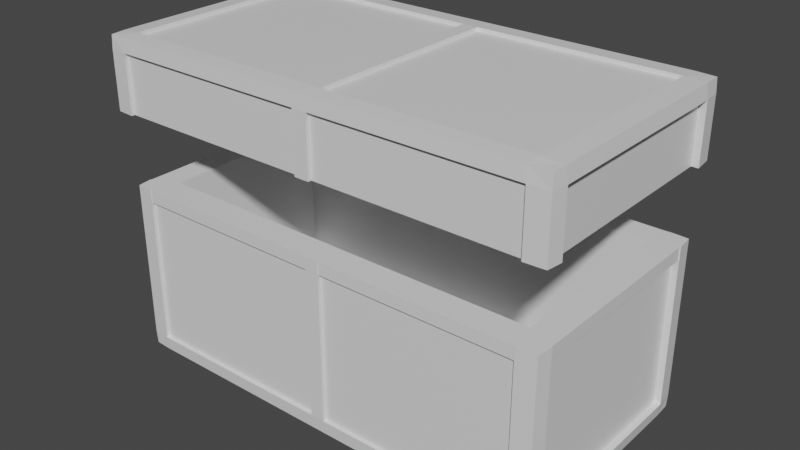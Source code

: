 # Source: chest.blend  (saved by Blender 2.92.15; exported with 4.5.12 LTS)
import bpy
from mathutils import Matrix  # noqa: F401  (used for matrix-valued properties, if any)

bpy.ops.wm.read_factory_settings(use_empty=True)
scene = bpy.context.scene
scene.name = 'Scene'

# ---- collections
col_collection = bpy.data.collections.new('Collection'); scene.collection.children.link(col_collection)

# ---- materials (node trees are filled in below, after node groups)
mat_material = bpy.data.materials.new('Material')
mat_material.alpha_threshold = 0.0
mat_material.use_transparent_shadow = False
mat_material.line_color = (0.0, 0.0, 0.0, 1.0)

# ---- material node trees
mat_material.use_nodes = True; mat_material.node_tree.nodes.clear()
_N = mat_material.node_tree.nodes; _L = mat_material.node_tree.links
n0 = _N.new('ShaderNodeOutputMaterial'); n0.name = 'Material Output'; n0.location = (300, 300)
n1 = _N.new('ShaderNodeBsdfPrincipled'); n1.name = 'Principled BSDF'; n1.location = (10, 300)
n1.distribution = 'GGX'
n1.subsurface_method = 'BURLEY'
n1.inputs[2].default_value = 0.4
n1.inputs[3].default_value = 1.45
n1.inputs[27].default_value = (0.0, 0.0, 0.0, 1.0)
n1.inputs[28].default_value = 1.0
_L.new(n1.outputs[0], n0.inputs[0])
n0.is_active_output = True

# ---- world
world_world = bpy.data.worlds.new('World'); scene.world = world_world
world_world.use_nodes = True; world_world.node_tree.nodes.clear()
_N = world_world.node_tree.nodes; _L = world_world.node_tree.links
n0 = _N.new('ShaderNodeOutputWorld'); n0.name = 'World Output'; n0.location = (300, 300)
n1 = _N.new('ShaderNodeBackground'); n1.name = 'Background'; n1.location = (10, 300)
n1.inputs[0].default_value = (0.05088, 0.05088, 0.05088, 1.0)
_L.new(n1.outputs[0], n0.inputs[0])
n0.is_active_output = True
world_world.color = (0.05088, 0.05088, 0.05088)
world_world.use_sun_shadow = False
world_world.sun_shadow_jitter_overblur = 0.0

# ---- meshes
me_cube_001 = bpy.data.meshes.new('Cube.001')
me_cube_001.from_pydata([(1.0, 2.02, 0.0016), (1.0, 0.01967, 0.0016), (-1.0, 2.02, 0.0016), (-1.0, 0.01967, 0.0016), (0.9051, 0.2285, 0.0016), (-0.9051, 0.2285, 0.0016), (0.9051, 1.8, 0.0016), (-0.9051, 1.8, 0.0016), (0.9051, 0.2285, -0.3915), (-0.9051, 0.2285, -0.3915), (0.9051, 1.8, -0.3915), (-0.9051, 1.8, -0.3915), (-0.9409, 0.01967, 0.0016), (-0.9409, 2.02, 0.0016), (-0.8516, 0.2285, 0.0016), (-0.8516, 1.8, 0.0016), (-0.8516, 0.2285, -0.3915), (-0.8516, 1.8, -0.3915), (0.9308, 2.02, 0.0016), (0.8425, 1.8, 0.0016), (0.8425, 1.8, -0.3915), (0.9308, 0.01967, 0.0016), (0.8425, 0.2285, 0.0016), (0.8425, 0.2285, -0.3915), (1.0, 1.908, 0.0016), (-1.0, 1.908, 0.0016), (0.9051, 1.712, 0.0016), (-0.9051, 1.712, 0.0016), (0.9051, 1.712, -0.3915), (-0.9051, 1.712, -0.3915), (-0.9409, 1.908, -0.5997), (0.9308, 1.908, -0.5997), (1.0, 0.1618, 0.0016), (0.9051, 0.3402, 0.0016), (0.9051, 0.3402, -0.3915), (-0.9409, 0.1618, -0.5997), (0.9308, 0.1618, -0.5997), (-1.0, 0.1618, 0.0016), (-0.9051, 0.3402, 0.0016), (-0.9051, 0.3402, -0.3915), (-0.9409, 2.02, -0.5014), (-0.9409, 0.01967, -0.5014), (0.9308, 0.01967, -0.5014), (0.9308, 2.02, -0.5014), (1.0, 1.908, -0.5014), (-1.0, 1.908, -0.5014), (-1.0, 0.1618, -0.5014), (1.0, 0.1618, -0.5014), (0.03515, 0.01967, 0.0016), (0.03181, 0.2285, 0.0016), (0.03181, 0.2285, -0.3915), (0.03515, 2.02, 0.0016), (0.03181, 1.8, 0.0016), (0.03181, 1.8, -0.3915), (0.03515, 1.908, -0.5997), (0.03515, 0.1618, -0.5997), (0.03515, 2.02, -0.5014), (0.03515, 0.01967, -0.5014), (-0.03118, 0.01967, 0.0016), (-0.02822, 0.2285, 0.0016), (-0.02822, 0.2285, -0.3915), (-0.03118, 1.908, -0.5997), (-0.03118, 0.1618, -0.5997), (-0.03118, 0.01967, -0.5014), (-0.03118, 2.02, 0.0016), (-0.02822, 1.8, 0.0016), (-0.02822, 1.8, -0.3915), (-0.03118, 2.02, -0.5014), (-1.021, 0.1618, -0.6212), (-1.018, 0.00214, -0.6172), (-0.9409, 2.041, -0.6212), (-1.018, 2.037, -0.6172), (1.021, 2.041, -0.5014), (1.018, 2.037, -0.6172), (-1.021, -0.001799, -0.5014), (-1.021, -0.001799, 0.0016), (1.021, -0.001799, -0.5014), (1.018, 0.00214, -0.6172), (-1.021, 2.041, -0.5014), (-0.9409, -0.01069, 0.0016), (1.03, 0.1618, 0.0016), (1.021, -0.001799, 0.0016), (0.9308, -0.001799, -0.6212), (-1.03, 1.908, 0.0016), (-1.021, 2.041, 0.0016), (0.9308, 2.05, 0.0016), (1.021, 2.041, 0.0016), (1.021, 1.908, -0.6212), (-0.8516, 0.2285, -0.3612), (-0.9051, 0.2285, -0.3612), (0.9051, 0.3402, -0.3612), (0.9051, 0.2285, -0.3612), (-0.9051, 1.712, -0.3612), (-0.9051, 1.8, -0.3612), (0.8425, 1.8, -0.3612), (0.9051, 1.8, -0.3612), (-0.03118, 2.041, -0.6212), (-0.9409, -0.001799, -0.6212), (-0.9409, 2.05, 0.0016), (-0.02822, 0.2285, -0.3612), (-0.8516, 1.8, -0.3612), (-0.8516, 0.3402, -0.3612), (-0.9409, 2.05, -0.5014), (-0.9409, 0.1618, -0.6301), (-0.9409, -0.01069, -0.5014), (0.03515, -0.001799, -0.6212), (0.03181, 1.8, -0.3612), (0.9308, 2.041, -0.6212), (0.9308, -0.01069, 0.0016), (0.8425, 0.2285, -0.3612), (0.9308, -0.01069, -0.5014), (0.8425, 0.3402, -0.3612), (0.9308, 2.05, -0.5014), (0.9308, 0.1618, -0.6301), (-1.021, 1.908, -0.6212), (1.03, 1.908, 0.0016), (1.021, 0.1618, -0.6212), (0.9051, 1.712, -0.3612), (-0.9051, 0.3402, -0.3612), (-0.8516, 1.712, -0.3612), (-0.9409, 1.908, -0.6301), (0.8425, 1.712, -0.3612), (0.9308, 1.908, -0.6301), (-0.03118, 1.908, -0.6301), (0.03181, 1.712, -0.3612), (1.03, 1.908, -0.5014), (-1.03, 1.908, -0.5014), (-1.03, 0.1618, 0.0016), (-1.03, 0.1618, -0.5014), (-0.03118, 0.1618, -0.6301), (0.03181, 0.3402, -0.3612), (1.03, 0.1618, -0.5014), (0.03515, 2.05, -0.5014), (-0.03118, -0.01069, -0.5014), (0.03515, 2.041, -0.6212), (0.03181, 0.2285, -0.3612), (-0.03118, -0.001799, -0.6212), (-0.03118, 2.05, 0.0016), (0.03515, 2.05, 0.0016), (-0.02822, 1.8, -0.3612), (0.03515, 1.908, -0.6301), (-0.02822, 1.712, -0.3612), (0.03515, 0.1618, -0.6301), (-0.02822, 0.3402, -0.3612), (-0.03118, 2.05, -0.5014), (0.03515, -0.01069, -0.5014), (0.03515, -0.01069, 0.0016), (-0.03118, -0.01069, 0.0016)], [], [(21, 1, 4, 22), (51, 56, 132, 138), (10, 20, 94, 95), (1, 21, 108, 81), (15, 7, 11, 17), (37, 3, 5, 38), (24, 0, 6, 26), (13, 2, 7, 15), (11, 29, 92, 93), (26, 6, 10, 28), (38, 5, 9, 39), (22, 4, 8, 23), (5, 14, 16, 9), (62, 61, 123, 129), (64, 13, 15, 65), (65, 15, 17, 66), (63, 41, 104, 133), (8, 34, 90, 91), (63, 58, 12, 41), (3, 12, 14, 5), (20, 53, 106, 94), (6, 19, 20, 10), (0, 18, 19, 6), (35, 62, 129, 103), (49, 22, 23, 50), (56, 51, 18, 43), (9, 16, 88, 89), (48, 21, 22, 49), (61, 30, 120, 123), (56, 43, 112, 132), (54, 55, 142, 140), (67, 64, 137, 144), (7, 27, 29, 11), (33, 26, 28, 34), (46, 45, 126, 128), (32, 24, 26, 33), (2, 25, 27, 7), (39, 9, 89, 118), (40, 67, 144, 102), (46, 37, 25, 45), (44, 47, 131, 125), (1, 32, 33, 4), (4, 33, 34, 8), (54, 31, 36, 55), (29, 39, 118, 92), (47, 32, 80, 131), (42, 57, 145, 110), (27, 38, 39, 29), (28, 10, 95, 117), (25, 37, 38, 27), (44, 24, 32, 47), (3, 37, 127, 75), (37, 46, 128, 127), (66, 17, 100, 139), (36, 31, 122, 113), (45, 25, 83, 126), (24, 44, 125, 115), (55, 36, 113, 142), (30, 35, 103, 120), (43, 18, 85, 112), (18, 0, 86, 85), (21, 42, 110, 108), (25, 2, 84, 83), (31, 54, 140, 122), (17, 11, 93, 100), (0, 24, 115, 86), (34, 28, 117, 90), (41, 12, 79, 104), (53, 66, 139, 106), (16, 60, 99, 88), (58, 48, 49, 59), (13, 40, 102, 98), (32, 1, 81, 80), (59, 49, 50, 60), (42, 21, 48, 57), (19, 52, 53, 20), (18, 51, 52, 19), (64, 51, 138, 137), (14, 59, 60, 16), (40, 13, 64, 67), (12, 3, 75, 79), (12, 58, 59, 14), (60, 50, 135, 99), (30, 61, 62, 35), (2, 13, 98, 84), (50, 23, 109, 135), (48, 58, 147, 146), (58, 63, 133, 147), (57, 48, 146, 145), (52, 65, 66, 53), (51, 64, 65, 52), (23, 8, 91, 109), (104, 79, 75, 74), (126, 83, 84, 78), (113, 116, 77, 82), (131, 80, 81, 76), (112, 85, 86, 72), (101, 118, 89, 88), (143, 101, 88, 99), (78, 84, 98, 102), (68, 103, 97, 69), (76, 81, 108, 110), (90, 111, 109, 91), (142, 113, 82, 105), (134, 107, 122, 140), (95, 94, 121, 117), (71, 70, 120, 114), (139, 100, 119, 141), (100, 93, 92, 119), (72, 86, 115, 125), (107, 73, 87, 122), (74, 75, 127, 128), (117, 121, 111, 90), (114, 120, 103, 68), (141, 119, 101, 143), (119, 92, 118, 101), (122, 87, 116, 113), (87, 125, 131, 116), (69, 74, 128, 68), (68, 128, 126, 114), (73, 72, 125, 87), (134, 132, 112, 107), (77, 76, 110, 82), (136, 133, 104, 97), (71, 78, 102, 70), (107, 112, 72, 73), (116, 131, 76, 77), (114, 126, 78, 71), (97, 104, 74, 69), (82, 110, 145, 105), (96, 144, 132, 134), (121, 124, 130, 111), (123, 140, 142, 129), (94, 106, 124, 121), (96, 134, 140, 123), (129, 142, 105, 136), (144, 137, 138, 132), (111, 130, 135, 109), (103, 129, 136, 97), (70, 96, 123, 120), (70, 102, 144, 96), (105, 145, 133, 136), (124, 141, 143, 130), (106, 139, 141, 124), (145, 146, 147, 133), (130, 143, 99, 135)])
_uv = me_cube_001.uv_layers.new(name='UVMap')
_uv.uv.foreach_set('vector', [0.625, 0.7586, 0.625, 0.75, 0.625, 0.75, 0.625, 0.7586, 0.625, 0.3794, 0.4159, 0.3794, 0.4159, 0.3794, 0.625, 0.3794, 0.625, 0.5, 0.625, 0.4914, 0.625, 0.4914, 0.625, 0.5, 0.625, 0.75, 0.625, 0.7586, 0.625, 0.7586, 0.625, 0.75, 0.625, 0.2574, 0.625, 0.25, 0.625, 0.25, 0.625, 0.2574, 0.625, 0.01777, 0.625, 0.0, 0.625, 0.0, 0.625, 0.01777, 0.625, 0.514, 0.625, 0.5, 0.625, 0.5, 0.625, 0.514, 0.625, 0.2574, 0.625, 0.25, 0.625, 0.25, 0.625, 0.2574, 0.625, 0.25, 0.625, 0.236, 0.625, 0.236, 0.625, 0.25, 0.625, 0.514, 0.625, 0.5, 0.625, 0.5, 0.625, 0.514, 0.625, 0.01777, 0.625, 0.0, 0.625, 0.0, 0.625, 0.01777, 0.625, 0.7586, 0.625, 0.75, 0.625, 0.75, 0.625, 0.7586, 0.625, 1.0, 0.625, 0.9926, 0.625, 0.9926, 0.625, 1.0, 0.2461, 0.7322, 0.2461, 0.514, 0.2461, 0.514, 0.2461, 0.7322, 0.625, 0.3711, 0.625, 0.2574, 0.625, 0.2574, 0.625, 0.3711, 0.625, 0.3711, 0.625, 0.2574, 0.625, 0.2574, 0.625, 0.3711, 0.4159, 0.8789, 0.4159, 0.9926, 0.4159, 0.9926, 0.4159, 0.8789, 0.625, 0.75, 0.625, 0.7322, 0.625, 0.7322, 0.625, 0.75, 0.4159, 0.8789, 0.625, 0.8789, 0.625, 0.9926, 0.4159, 0.9926, 0.625, 1.0, 0.625, 0.9926, 0.625, 0.9926, 0.625, 1.0, 0.625, 0.4914, 0.625, 0.3794, 0.625, 0.3794, 0.625, 0.4914, 0.625, 0.5, 0.625, 0.4914, 0.625, 0.4914, 0.625, 0.5, 0.625, 0.5, 0.625, 0.4914, 0.625, 0.4914, 0.625, 0.5, 0.1324, 0.7322, 0.2461, 0.7322, 0.2461, 0.7322, 0.1324, 0.7322, 0.625, 0.8706, 0.625, 0.7586, 0.625, 0.7586, 0.625, 0.8706, 0.4159, 0.3794, 0.625, 0.3794, 0.625, 0.4914, 0.4159, 0.4914, 0.625, 1.0, 0.625, 0.9926, 0.625, 0.9926, 0.625, 1.0, 0.625, 0.8706, 0.625, 0.7586, 0.625, 0.7586, 0.625, 0.8706, 0.2461, 0.514, 0.1324, 0.514, 0.1324, 0.514, 0.2461, 0.514, 0.4159, 0.3794, 0.4159, 0.4914, 0.4159, 0.4914, 0.4159, 0.3794, 0.2544, 0.514, 0.2544, 0.7322, 0.2544, 0.7322, 0.2544, 0.514, 0.4159, 0.3711, 0.625, 0.3711, 0.625, 0.3711, 0.4159, 0.3711, 0.625, 0.25, 0.625, 0.236, 0.625, 0.236, 0.625, 0.25, 0.625, 0.7322, 0.625, 0.514, 0.625, 0.514, 0.625, 0.7322, 0.4159, 0.01777, 0.4159, 0.236, 0.4159, 0.236, 0.4159, 0.01777, 0.625, 0.7322, 0.625, 0.514, 0.625, 0.514, 0.625, 0.7322, 0.625, 0.25, 0.625, 0.236, 0.625, 0.236, 0.625, 0.25, 0.625, 0.01777, 0.625, 0.0, 0.625, 0.0, 0.625, 0.01777, 0.4159, 0.2574, 0.4159, 0.3711, 0.4159, 0.3711, 0.4159, 0.2574, 0.4159, 0.01777, 0.625, 0.01777, 0.625, 0.236, 0.4159, 0.236, 0.4159, 0.514, 0.4159, 0.7322, 0.4159, 0.7322, 0.4159, 0.514, 0.625, 0.75, 0.625, 0.7322, 0.625, 0.7322, 0.625, 0.75, 0.625, 0.75, 0.625, 0.7322, 0.625, 0.7322, 0.625, 0.75, 0.2544, 0.514, 0.3664, 0.514, 0.3664, 0.7322, 0.2544, 0.7322, 0.625, 0.236, 0.625, 0.01777, 0.625, 0.01777, 0.625, 0.236, 0.4159, 0.7322, 0.625, 0.7322, 0.625, 0.7322, 0.4159, 0.7322, 0.4159, 0.7586, 0.4159, 0.8706, 0.4159, 0.8706, 0.4159, 0.7586, 0.625, 0.236, 0.625, 0.01777, 0.625, 0.01777, 0.625, 0.236, 0.625, 0.514, 0.625, 0.5, 0.625, 0.5, 0.625, 0.514, 0.625, 0.236, 0.625, 0.01777, 0.625, 0.01777, 0.625, 0.236, 0.4159, 0.514, 0.625, 0.514, 0.625, 0.7322, 0.4159, 0.7322, 0.625, 0.0, 0.625, 0.01777, 0.625, 0.01777, 0.625, 0.0, 0.625, 0.01777, 0.4159, 0.01777, 0.4159, 0.01777, 0.625, 0.01777, 0.625, 0.3711, 0.625, 0.2574, 0.625, 0.2574, 0.625, 0.3711, 0.3664, 0.7322, 0.3664, 0.514, 0.3664, 0.514, 0.3664, 0.7322, 0.4159, 0.236, 0.625, 0.236, 0.625, 0.236, 0.4159, 0.236, 0.625, 0.514, 0.4159, 0.514, 0.4159, 0.514, 0.625, 0.514, 0.2544, 0.7322, 0.3664, 0.7322, 0.3664, 0.7322, 0.2544, 0.7322, 0.1324, 0.514, 0.1324, 0.7322, 0.1324, 0.7322, 0.1324, 0.514, 0.4159, 0.4914, 0.625, 0.4914, 0.625, 0.4914, 0.4159, 0.4914, 0.625, 0.4914, 0.625, 0.5, 0.625, 0.5, 0.625, 0.4914, 0.625, 0.7586, 0.4159, 0.7586, 0.4159, 0.7586, 0.625, 0.7586, 0.625, 0.236, 0.625, 0.25, 0.625, 0.25, 0.625, 0.236, 0.3664, 0.514, 0.2544, 0.514, 0.2544, 0.514, 0.3664, 0.514, 0.625, 0.2574, 0.625, 0.25, 0.625, 0.25, 0.625, 0.2574, 0.625, 0.5, 0.625, 0.514, 0.625, 0.514, 0.625, 0.5, 0.625, 0.7322, 0.625, 0.514, 0.625, 0.514, 0.625, 0.7322, 0.4159, 0.9926, 0.625, 0.9926, 0.625, 0.9926, 0.4159, 0.9926, 0.625, 0.3794, 0.625, 0.3711, 0.625, 0.3711, 0.625, 0.3794, 0.625, 0.9926, 0.625, 0.8789, 0.625, 0.8789, 0.625, 0.9926, 0.625, 0.8789, 0.625, 0.8706, 0.625, 0.8706, 0.625, 0.8789, 0.625, 0.2574, 0.4159, 0.2574, 0.4159, 0.2574, 0.625, 0.2574, 0.625, 0.7322, 0.625, 0.75, 0.625, 0.75, 0.625, 0.7322, 0.625, 0.8789, 0.625, 0.8706, 0.625, 0.8706, 0.625, 0.8789, 0.4159, 0.7586, 0.625, 0.7586, 0.625, 0.8706, 0.4159, 0.8706, 0.625, 0.4914, 0.625, 0.3794, 0.625, 0.3794, 0.625, 0.4914, 0.625, 0.4914, 0.625, 0.3794, 0.625, 0.3794, 0.625, 0.4914, 0.625, 0.3711, 0.625, 0.3794, 0.625, 0.3794, 0.625, 0.3711, 0.625, 0.9926, 0.625, 0.8789, 0.625, 0.8789, 0.625, 0.9926, 0.4159, 0.2574, 0.625, 0.2574, 0.625, 0.3711, 0.4159, 0.3711, 0.625, 0.9926, 0.625, 1.0, 0.625, 1.0, 0.625, 0.9926, 0.625, 0.9926, 0.625, 0.8789, 0.625, 0.8789, 0.625, 0.9926, 0.625, 0.8789, 0.625, 0.8706, 0.625, 0.8706, 0.625, 0.8789, 0.1324, 0.514, 0.2461, 0.514, 0.2461, 0.7322, 0.1324, 0.7322, 0.625, 0.25, 0.625, 0.2574, 0.625, 0.2574, 0.625, 0.25, 0.625, 0.8706, 0.625, 0.7586, 0.625, 0.7586, 0.625, 0.8706, 0.625, 0.8706, 0.625, 0.8789, 0.625, 0.8789, 0.625, 0.8706, 0.625, 0.8789, 0.4159, 0.8789, 0.4159, 0.8789, 0.625, 0.8789, 0.4159, 0.8706, 0.625, 0.8706, 0.625, 0.8706, 0.4159, 0.8706, 0.625, 0.3794, 0.625, 0.3711, 0.625, 0.3711, 0.625, 0.3794, 0.625, 0.3794, 0.625, 0.3711, 0.625, 0.3711, 0.625, 0.3794, 0.625, 0.7586, 0.625, 0.75, 0.625, 0.75, 0.625, 0.7586, 0.4159, 0.9926, 0.625, 0.9926, 0.625, 1.0, 0.4159, 1.0, 0.4159, 0.236, 0.625, 0.236, 0.625, 0.25, 0.4159, 0.25, 0.3664, 0.7322, 0.375, 0.7322, 0.375, 0.75, 0.3664, 0.75, 0.4159, 0.7322, 0.625, 0.7322, 0.625, 0.75, 0.4159, 0.75, 0.4159, 0.4914, 0.625, 0.4914, 0.625, 0.5, 0.4159, 0.5, 0.8676, 0.7322, 0.875, 0.7322, 0.875, 0.75, 0.8676, 0.75, 0.7539, 0.7322, 0.8676, 0.7322, 0.8676, 0.75, 0.7539, 0.75, 0.4159, 0.25, 0.625, 0.25, 0.625, 0.2574, 0.4159, 0.2574, 0.125, 0.7322, 0.1324, 0.7322, 0.1324, 0.75, 0.125, 0.75, 0.4159, 0.75, 0.625, 0.75, 0.625, 0.7586, 0.4159, 0.7586, 0.625, 0.7322, 0.6336, 0.7322, 0.6336, 0.75, 0.625, 0.75, 0.2544, 0.7322, 0.3664, 0.7322, 0.3664, 0.75, 0.2544, 0.75, 0.2544, 0.5, 0.3664, 0.5, 0.3664, 0.514, 0.2544, 0.514, 0.625, 0.5, 0.6336, 0.5, 0.6336, 0.514, 0.625, 0.514, 0.125, 0.5, 0.1324, 0.5, 0.1324, 0.514, 0.125, 0.514, 0.7539, 0.5, 0.8676, 0.5, 0.8676, 0.514, 0.7539, 0.514, 0.8676, 0.5, 0.875, 0.5, 0.875, 0.514, 0.8676, 0.514, 0.4159, 0.5, 0.625, 0.5, 0.625, 0.514, 0.4159, 0.514, 0.3664, 0.5, 0.375, 0.5, 0.375, 0.514, 0.3664, 0.514, 0.4159, 0.0, 0.625, 0.0, 0.625, 0.01777, 0.4159, 0.01777, 0.625, 0.514, 0.6336, 0.514, 0.6336, 0.7322, 0.625, 0.7322, 0.125, 0.514, 0.1324, 0.514, 0.1324, 0.7322, 0.125, 0.7322, 0.7539, 0.514, 0.8676, 0.514, 0.8676, 0.7322, 0.7539, 0.7322, 0.8676, 0.514, 0.875, 0.514, 0.875, 0.7322, 0.8676, 0.7322, 0.3664, 0.514, 0.375, 0.514, 0.375, 0.7322, 0.3664, 0.7322, 0.375, 0.514, 0.4159, 0.514, 0.4159, 0.7322, 0.375, 0.7322, 0.375, 0.0, 0.4159, 0.0, 0.4159, 0.01777, 0.375, 0.01777, 0.375, 0.01777, 0.4159, 0.01777, 0.4159, 0.236, 0.375, 0.236, 0.375, 0.5, 0.4159, 0.5, 0.4159, 0.514, 0.375, 0.514, 0.375, 0.3794, 0.4159, 0.3794, 0.4159, 0.4914, 0.375, 0.4914, 0.375, 0.75, 0.4159, 0.75, 0.4159, 0.7586, 0.375, 0.7586, 0.375, 0.8789, 0.4159, 0.8789, 0.4159, 0.9926, 0.375, 0.9926, 0.375, 0.25, 0.4159, 0.25, 0.4159, 0.2574, 0.375, 0.2574, 0.375, 0.4914, 0.4159, 0.4914, 0.4159, 0.5, 0.375, 0.5, 0.375, 0.7322, 0.4159, 0.7322, 0.4159, 0.75, 0.375, 0.75, 0.375, 0.236, 0.4159, 0.236, 0.4159, 0.25, 0.375, 0.25, 0.375, 0.9926, 0.4159, 0.9926, 0.4159, 1.0, 0.375, 1.0, 0.375, 0.7586, 0.4159, 0.7586, 0.4159, 0.8706, 0.375, 0.8706, 0.375, 0.3711, 0.4159, 0.3711, 0.4159, 0.3794, 0.375, 0.3794, 0.6336, 0.514, 0.7456, 0.514, 0.7456, 0.7322, 0.6336, 0.7322, 0.2461, 0.514, 0.2544, 0.514, 0.2544, 0.7322, 0.2461, 0.7322, 0.6336, 0.5, 0.7456, 0.5, 0.7456, 0.514, 0.6336, 0.514, 0.2461, 0.5, 0.2544, 0.5, 0.2544, 0.514, 0.2461, 0.514, 0.2461, 0.7322, 0.2544, 0.7322, 0.2544, 0.75, 0.2461, 0.75, 0.4159, 0.3711, 0.625, 0.3711, 0.625, 0.3794, 0.4159, 0.3794, 0.6336, 0.7322, 0.7456, 0.7322, 0.7456, 0.75, 0.6336, 0.75, 0.1324, 0.7322, 0.2461, 0.7322, 0.2461, 0.75, 0.1324, 0.75, 0.1324, 0.5, 0.2461, 0.5, 0.2461, 0.514, 0.1324, 0.514, 0.375, 0.2574, 0.4159, 0.2574, 0.4159, 0.3711, 0.375, 0.3711, 0.375, 0.8706, 0.4159, 0.8706, 0.4159, 0.8789, 0.375, 0.8789, 0.7456, 0.514, 0.7539, 0.514, 0.7539, 0.7322, 0.7456, 0.7322, 0.7456, 0.5, 0.7539, 0.5, 0.7539, 0.514, 0.7456, 0.514, 0.4159, 0.8706, 0.625, 0.8706, 0.625, 0.8789, 0.4159, 0.8789, 0.7456, 0.7322, 0.7539, 0.7322, 0.7539, 0.75, 0.7456, 0.75])
me_cube_001.materials.append(mat_material)
me_cube_001.use_remesh_preserve_volume = False
me_cube_001.use_remesh_preserve_attributes = False
me_cube_001.use_mirror_vertex_groups = False
me_cube_001.update()
me_cylinder = bpy.data.meshes.new('Cylinder')
me_cylinder.from_pydata([(0.0, 1.0, -1.0), (0.0, 1.0, 1.0), (0.1951, 0.9808, -1.0), (0.1951, 0.9808, 1.0), (0.3827, 0.9239, -1.0), (0.3827, 0.9239, 1.0), (0.5556, 0.8315, -1.0), (0.5556, 0.8315, 1.0), (0.7071, 0.7071, -1.0), (0.7071, 0.7071, 1.0), (0.8315, 0.5556, -1.0), (0.8315, 0.5556, 1.0), (0.9239, 0.3827, -1.0), (0.9239, 0.3827, 1.0), (0.9808, 0.1951, -1.0), (0.9808, 0.1951, 1.0), (1.0, 7.55e-08, -1.0), (1.0, 7.55e-08, 1.0), (0.9808, -0.1951, -1.0), (0.9808, -0.1951, 1.0), (0.9239, -0.3827, -1.0), (0.9239, -0.3827, 1.0), (0.8315, -0.5556, -1.0), (0.8315, -0.5556, 1.0), (0.7071, -0.7071, -1.0), (0.7071, -0.7071, 1.0), (0.5556, -0.8315, -1.0), (0.5556, -0.8315, 1.0), (0.3827, -0.9239, -1.0), (0.3827, -0.9239, 1.0), (0.1951, -0.9808, -1.0), (0.1951, -0.9808, 1.0), (-3.258e-07, -1.0, -1.0), (-3.258e-07, -1.0, 1.0), (-0.1951, -0.9808, -1.0), (-0.1951, -0.9808, 1.0), (-0.3827, -0.9239, -1.0), (-0.3827, -0.9239, 1.0), (-0.5556, -0.8315, -1.0), (-0.5556, -0.8315, 1.0), (-0.7071, -0.7071, -1.0), (-0.7071, -0.7071, 1.0), (-0.8315, -0.5556, -1.0), (-0.8315, -0.5556, 1.0), (-0.9239, -0.3827, -1.0), (-0.9239, -0.3827, 1.0), (-0.9808, -0.1951, -1.0), (-0.9808, -0.1951, 1.0), (-1.0, 9.656e-07, -1.0), (-1.0, 9.656e-07, 1.0), (-0.9808, 0.1951, -1.0), (-0.9808, 0.1951, 1.0), (-0.9239, 0.3827, -1.0), (-0.9239, 0.3827, 1.0), (-0.8315, 0.5556, -1.0), (-0.8315, 0.5556, 1.0), (-0.7071, 0.7071, -1.0), (-0.7071, 0.7071, 1.0), (-0.5556, 0.8315, -1.0), (-0.5556, 0.8315, 1.0), (-0.3827, 0.9239, -1.0), (-0.3827, 0.9239, 1.0), (-0.1951, 0.9808, -1.0), (-0.1951, 0.9808, 1.0)], [], [(0, 1, 3, 2), (2, 3, 5, 4), (4, 5, 7, 6), (6, 7, 9, 8), (8, 9, 11, 10), (10, 11, 13, 12), (12, 13, 15, 14), (14, 15, 17, 16), (16, 17, 19, 18), (18, 19, 21, 20), (20, 21, 23, 22), (22, 23, 25, 24), (24, 25, 27, 26), (26, 27, 29, 28), (28, 29, 31, 30), (30, 31, 33, 32), (32, 33, 35, 34), (34, 35, 37, 36), (36, 37, 39, 38), (38, 39, 41, 40), (40, 41, 43, 42), (42, 43, 45, 44), (44, 45, 47, 46), (46, 47, 49, 48), (48, 49, 51, 50), (50, 51, 53, 52), (52, 53, 55, 54), (54, 55, 57, 56), (56, 57, 59, 58), (58, 59, 61, 60), (3, 1, 63, 61, 59, 57, 55, 53, 51, 49, 47, 45, 43, 41, 39, 37, 35, 33, 31, 29, 27, 25, 23, 21, 19, 17, 15, 13, 11, 9, 7, 5), (60, 61, 63, 62), (62, 63, 1, 0), (0, 2, 4, 6, 8, 10, 12, 14, 16, 18, 20, 22, 24, 26, 28, 30, 32, 34, 36, 38, 40, 42, 44, 46, 48, 50, 52, 54, 56, 58, 60, 62)])
_uv = me_cylinder.uv_layers.new(name='UVMap')
_uv.uv.foreach_set('vector', [1.0, 0.5, 1.0, 1.0, 0.9688, 1.0, 0.9688, 0.5, 0.9688, 0.5, 0.9688, 1.0, 0.9375, 1.0, 0.9375, 0.5, 0.9375, 0.5, 0.9375, 1.0, 0.9062, 1.0, 0.9062, 0.5, 0.9062, 0.5, 0.9062, 1.0, 0.875, 1.0, 0.875, 0.5, 0.875, 0.5, 0.875, 1.0, 0.8438, 1.0, 0.8438, 0.5, 0.8438, 0.5, 0.8438, 1.0, 0.8125, 1.0, 0.8125, 0.5, 0.8125, 0.5, 0.8125, 1.0, 0.7812, 1.0, 0.7812, 0.5, 0.7812, 0.5, 0.7812, 1.0, 0.75, 1.0, 0.75, 0.5, 0.75, 0.5, 0.75, 1.0, 0.7188, 1.0, 0.7188, 0.5, 0.7188, 0.5, 0.7188, 1.0, 0.6875, 1.0, 0.6875, 0.5, 0.6875, 0.5, 0.6875, 1.0, 0.6562, 1.0, 0.6562, 0.5, 0.6562, 0.5, 0.6562, 1.0, 0.625, 1.0, 0.625, 0.5, 0.625, 0.5, 0.625, 1.0, 0.5938, 1.0, 0.5938, 0.5, 0.5938, 0.5, 0.5938, 1.0, 0.5625, 1.0, 0.5625, 0.5, 0.5625, 0.5, 0.5625, 1.0, 0.5312, 1.0, 0.5312, 0.5, 0.5312, 0.5, 0.5312, 1.0, 0.5, 1.0, 0.5, 0.5, 0.5, 0.5, 0.5, 1.0, 0.4688, 1.0, 0.4688, 0.5, 0.4688, 0.5, 0.4688, 1.0, 0.4375, 1.0, 0.4375, 0.5, 0.4375, 0.5, 0.4375, 1.0, 0.4062, 1.0, 0.4062, 0.5, 0.4062, 0.5, 0.4062, 1.0, 0.375, 1.0, 0.375, 0.5, 0.375, 0.5, 0.375, 1.0, 0.3438, 1.0, 0.3438, 0.5, 0.3438, 0.5, 0.3438, 1.0, 0.3125, 1.0, 0.3125, 0.5, 0.3125, 0.5, 0.3125, 1.0, 0.2812, 1.0, 0.2812, 0.5, 0.2812, 0.5, 0.2812, 1.0, 0.25, 1.0, 0.25, 0.5, 0.25, 0.5, 0.25, 1.0, 0.2188, 1.0, 0.2188, 0.5, 0.2188, 0.5, 0.2188, 1.0, 0.1875, 1.0, 0.1875, 0.5, 0.1875, 0.5, 0.1875, 1.0, 0.1562, 1.0, 0.1562, 0.5, 0.1562, 0.5, 0.1562, 1.0, 0.125, 1.0, 0.125, 0.5, 0.125, 0.5, 0.125, 1.0, 0.09375, 1.0, 0.09375, 0.5, 0.09375, 0.5, 0.09375, 1.0, 0.0625, 1.0, 0.0625, 0.5, 0.2968, 0.4854, 0.25, 0.49, 0.2032, 0.4854, 0.1582, 0.4717, 0.1167, 0.4496, 0.08029, 0.4197, 0.05045, 0.3833, 0.02827, 0.3418, 0.01461, 0.2968, 0.01, 0.25, 0.01461, 0.2032, 0.02827, 0.1582, 0.05045, 0.1167, 0.08029, 0.08029, 0.1167, 0.05045, 0.1582, 0.02827, 0.2032, 0.01461, 0.25, 0.01, 0.2968, 0.01461, 0.3418, 0.02827, 0.3833, 0.05045, 0.4197, 0.08029, 0.4496, 0.1167, 0.4717, 0.1582, 0.4854, 0.2032, 0.49, 0.25, 0.4854, 0.2968, 0.4717, 0.3418, 0.4496, 0.3833, 0.4197, 0.4197, 0.3833, 0.4496, 0.3418, 0.4717, 0.0625, 0.5, 0.0625, 1.0, 0.03125, 1.0, 0.03125, 0.5, 0.03125, 0.5, 0.03125, 1.0, 0.0, 1.0, 0.0, 0.5, 0.75, 0.49, 0.7968, 0.4854, 0.8418, 0.4717, 0.8833, 0.4496, 0.9197, 0.4197, 0.9496, 0.3833, 0.9717, 0.3418, 0.9854, 0.2968, 0.99, 0.25, 0.9854, 0.2032, 0.9717, 0.1582, 0.9496, 0.1167, 0.9197, 0.08029, 0.8833, 0.05045, 0.8418, 0.02827, 0.7968, 0.01461, 0.75, 0.01, 0.7032, 0.01461, 0.6582, 0.02827, 0.6167, 0.05045, 0.5803, 0.08029, 0.5504, 0.1167, 0.5283, 0.1582, 0.5146, 0.2032, 0.51, 0.25, 0.5146, 0.2968, 0.5283, 0.3418, 0.5504, 0.3833, 0.5803, 0.4197, 0.6167, 0.4496, 0.6582, 0.4717, 0.7032, 0.4854])
me_cylinder.use_remesh_fix_poles = True
me_cylinder.use_remesh_preserve_attributes = False
me_cylinder.use_mirror_vertex_groups = False
me_cylinder.update()
me_cylinder_001 = bpy.data.meshes.new('Cylinder.001')
me_cylinder_001.from_pydata([(0.0, 1.0, -1.0), (0.0, 1.0, 1.0), (0.1951, 0.9808, -1.0), (0.1951, 0.9808, 1.0), (0.3827, 0.9239, -1.0), (0.3827, 0.9239, 1.0), (0.5556, 0.8315, -1.0), (0.5556, 0.8315, 1.0), (0.7071, 0.7071, -1.0), (0.7071, 0.7071, 1.0), (0.8315, 0.5556, -1.0), (0.8315, 0.5556, 1.0), (0.9239, 0.3827, -1.0), (0.9239, 0.3827, 1.0), (0.9808, 0.1951, -1.0), (0.9808, 0.1951, 1.0), (1.0, 7.55e-08, -1.0), (1.0, 7.55e-08, 1.0), (0.9808, -0.1951, -1.0), (0.9808, -0.1951, 1.0), (0.9239, -0.3827, -1.0), (0.9239, -0.3827, 1.0), (0.8315, -0.5556, -1.0), (0.8315, -0.5556, 1.0), (0.7071, -0.7071, -1.0), (0.7071, -0.7071, 1.0), (0.5556, -0.8315, -1.0), (0.5556, -0.8315, 1.0), (0.3827, -0.9239, -1.0), (0.3827, -0.9239, 1.0), (0.1951, -0.9808, -1.0), (0.1951, -0.9808, 1.0), (-3.258e-07, -1.0, -1.0), (-3.258e-07, -1.0, 1.0), (-0.1951, -0.9808, -1.0), (-0.1951, -0.9808, 1.0), (-0.3827, -0.9239, -1.0), (-0.3827, -0.9239, 1.0), (-0.5556, -0.8315, -1.0), (-0.5556, -0.8315, 1.0), (-0.7071, -0.7071, -1.0), (-0.7071, -0.7071, 1.0), (-0.8315, -0.5556, -1.0), (-0.8315, -0.5556, 1.0), (-0.9239, -0.3827, -1.0), (-0.9239, -0.3827, 1.0), (-0.9808, -0.1951, -1.0), (-0.9808, -0.1951, 1.0), (-1.0, 9.656e-07, -1.0), (-1.0, 9.656e-07, 1.0), (-0.9808, 0.1951, -1.0), (-0.9808, 0.1951, 1.0), (-0.9239, 0.3827, -1.0), (-0.9239, 0.3827, 1.0), (-0.8315, 0.5556, -1.0), (-0.8315, 0.5556, 1.0), (-0.7071, 0.7071, -1.0), (-0.7071, 0.7071, 1.0), (-0.5556, 0.8315, -1.0), (-0.5556, 0.8315, 1.0), (-0.3827, 0.9239, -1.0), (-0.3827, 0.9239, 1.0), (-0.1951, 0.9808, -1.0), (-0.1951, 0.9808, 1.0)], [], [(0, 1, 3, 2), (2, 3, 5, 4), (4, 5, 7, 6), (6, 7, 9, 8), (8, 9, 11, 10), (10, 11, 13, 12), (12, 13, 15, 14), (14, 15, 17, 16), (16, 17, 19, 18), (18, 19, 21, 20), (20, 21, 23, 22), (22, 23, 25, 24), (24, 25, 27, 26), (26, 27, 29, 28), (28, 29, 31, 30), (30, 31, 33, 32), (32, 33, 35, 34), (34, 35, 37, 36), (36, 37, 39, 38), (38, 39, 41, 40), (40, 41, 43, 42), (42, 43, 45, 44), (44, 45, 47, 46), (46, 47, 49, 48), (48, 49, 51, 50), (50, 51, 53, 52), (52, 53, 55, 54), (54, 55, 57, 56), (56, 57, 59, 58), (58, 59, 61, 60), (3, 1, 63, 61, 59, 57, 55, 53, 51, 49, 47, 45, 43, 41, 39, 37, 35, 33, 31, 29, 27, 25, 23, 21, 19, 17, 15, 13, 11, 9, 7, 5), (60, 61, 63, 62), (62, 63, 1, 0), (0, 2, 4, 6, 8, 10, 12, 14, 16, 18, 20, 22, 24, 26, 28, 30, 32, 34, 36, 38, 40, 42, 44, 46, 48, 50, 52, 54, 56, 58, 60, 62)])
_uv = me_cylinder_001.uv_layers.new(name='UVMap')
_uv.uv.foreach_set('vector', [1.0, 0.5, 1.0, 1.0, 0.9688, 1.0, 0.9688, 0.5, 0.9688, 0.5, 0.9688, 1.0, 0.9375, 1.0, 0.9375, 0.5, 0.9375, 0.5, 0.9375, 1.0, 0.9062, 1.0, 0.9062, 0.5, 0.9062, 0.5, 0.9062, 1.0, 0.875, 1.0, 0.875, 0.5, 0.875, 0.5, 0.875, 1.0, 0.8438, 1.0, 0.8438, 0.5, 0.8438, 0.5, 0.8438, 1.0, 0.8125, 1.0, 0.8125, 0.5, 0.8125, 0.5, 0.8125, 1.0, 0.7812, 1.0, 0.7812, 0.5, 0.7812, 0.5, 0.7812, 1.0, 0.75, 1.0, 0.75, 0.5, 0.75, 0.5, 0.75, 1.0, 0.7188, 1.0, 0.7188, 0.5, 0.7188, 0.5, 0.7188, 1.0, 0.6875, 1.0, 0.6875, 0.5, 0.6875, 0.5, 0.6875, 1.0, 0.6562, 1.0, 0.6562, 0.5, 0.6562, 0.5, 0.6562, 1.0, 0.625, 1.0, 0.625, 0.5, 0.625, 0.5, 0.625, 1.0, 0.5938, 1.0, 0.5938, 0.5, 0.5938, 0.5, 0.5938, 1.0, 0.5625, 1.0, 0.5625, 0.5, 0.5625, 0.5, 0.5625, 1.0, 0.5312, 1.0, 0.5312, 0.5, 0.5312, 0.5, 0.5312, 1.0, 0.5, 1.0, 0.5, 0.5, 0.5, 0.5, 0.5, 1.0, 0.4688, 1.0, 0.4688, 0.5, 0.4688, 0.5, 0.4688, 1.0, 0.4375, 1.0, 0.4375, 0.5, 0.4375, 0.5, 0.4375, 1.0, 0.4062, 1.0, 0.4062, 0.5, 0.4062, 0.5, 0.4062, 1.0, 0.375, 1.0, 0.375, 0.5, 0.375, 0.5, 0.375, 1.0, 0.3438, 1.0, 0.3438, 0.5, 0.3438, 0.5, 0.3438, 1.0, 0.3125, 1.0, 0.3125, 0.5, 0.3125, 0.5, 0.3125, 1.0, 0.2812, 1.0, 0.2812, 0.5, 0.2812, 0.5, 0.2812, 1.0, 0.25, 1.0, 0.25, 0.5, 0.25, 0.5, 0.25, 1.0, 0.2188, 1.0, 0.2188, 0.5, 0.2188, 0.5, 0.2188, 1.0, 0.1875, 1.0, 0.1875, 0.5, 0.1875, 0.5, 0.1875, 1.0, 0.1562, 1.0, 0.1562, 0.5, 0.1562, 0.5, 0.1562, 1.0, 0.125, 1.0, 0.125, 0.5, 0.125, 0.5, 0.125, 1.0, 0.09375, 1.0, 0.09375, 0.5, 0.09375, 0.5, 0.09375, 1.0, 0.0625, 1.0, 0.0625, 0.5, 0.2968, 0.4854, 0.25, 0.49, 0.2032, 0.4854, 0.1582, 0.4717, 0.1167, 0.4496, 0.08029, 0.4197, 0.05045, 0.3833, 0.02827, 0.3418, 0.01461, 0.2968, 0.01, 0.25, 0.01461, 0.2032, 0.02827, 0.1582, 0.05045, 0.1167, 0.08029, 0.08029, 0.1167, 0.05045, 0.1582, 0.02827, 0.2032, 0.01461, 0.25, 0.01, 0.2968, 0.01461, 0.3418, 0.02827, 0.3833, 0.05045, 0.4197, 0.08029, 0.4496, 0.1167, 0.4717, 0.1582, 0.4854, 0.2032, 0.49, 0.25, 0.4854, 0.2968, 0.4717, 0.3418, 0.4496, 0.3833, 0.4197, 0.4197, 0.3833, 0.4496, 0.3418, 0.4717, 0.0625, 0.5, 0.0625, 1.0, 0.03125, 1.0, 0.03125, 0.5, 0.03125, 0.5, 0.03125, 1.0, 0.0, 1.0, 0.0, 0.5, 0.75, 0.49, 0.7968, 0.4854, 0.8418, 0.4717, 0.8833, 0.4496, 0.9197, 0.4197, 0.9496, 0.3833, 0.9717, 0.3418, 0.9854, 0.2968, 0.99, 0.25, 0.9854, 0.2032, 0.9717, 0.1582, 0.9496, 0.1167, 0.9197, 0.08029, 0.8833, 0.05045, 0.8418, 0.02827, 0.7968, 0.01461, 0.75, 0.01, 0.7032, 0.01461, 0.6582, 0.02827, 0.6167, 0.05045, 0.5803, 0.08029, 0.5504, 0.1167, 0.5283, 0.1582, 0.5146, 0.2032, 0.51, 0.25, 0.5146, 0.2968, 0.5283, 0.3418, 0.5504, 0.3833, 0.5803, 0.4197, 0.6167, 0.4496, 0.6582, 0.4717, 0.7032, 0.4854])
me_cylinder_001.use_remesh_fix_poles = True
me_cylinder_001.use_remesh_preserve_attributes = False
me_cylinder_001.use_mirror_vertex_groups = False
me_cylinder_001.update()
me_cylinder_002 = bpy.data.meshes.new('Cylinder.002')
me_cylinder_002.from_pydata([(0.0, 1.0, -1.0), (0.0, 1.0, 1.0), (0.1951, 0.9808, -1.0), (0.1951, 0.9808, 1.0), (0.3827, 0.9239, -1.0), (0.3827, 0.9239, 1.0), (0.5556, 0.8315, -1.0), (0.5556, 0.8315, 1.0), (0.7071, 0.7071, -1.0), (0.7071, 0.7071, 1.0), (0.8315, 0.5556, -1.0), (0.8315, 0.5556, 1.0), (0.9239, 0.3827, -1.0), (0.9239, 0.3827, 1.0), (0.9808, 0.1951, -1.0), (0.9808, 0.1951, 1.0), (1.0, 7.55e-08, -1.0), (1.0, 7.55e-08, 1.0), (0.9808, -0.1951, -1.0), (0.9808, -0.1951, 1.0), (0.9239, -0.3827, -1.0), (0.9239, -0.3827, 1.0), (0.8315, -0.5556, -1.0), (0.8315, -0.5556, 1.0), (0.7071, -0.7071, -1.0), (0.7071, -0.7071, 1.0), (0.5556, -0.8315, -1.0), (0.5556, -0.8315, 1.0), (0.3827, -0.9239, -1.0), (0.3827, -0.9239, 1.0), (0.1951, -0.9808, -1.0), (0.1951, -0.9808, 1.0), (-3.258e-07, -1.0, -1.0), (-3.258e-07, -1.0, 1.0), (-0.1951, -0.9808, -1.0), (-0.1951, -0.9808, 1.0), (-0.3827, -0.9239, -1.0), (-0.3827, -0.9239, 1.0), (-0.5556, -0.8315, -1.0), (-0.5556, -0.8315, 1.0), (-0.7071, -0.7071, -1.0), (-0.7071, -0.7071, 1.0), (-0.8315, -0.5556, -1.0), (-0.8315, -0.5556, 1.0), (-0.9239, -0.3827, -1.0), (-0.9239, -0.3827, 1.0), (-0.9808, -0.1951, -1.0), (-0.9808, -0.1951, 1.0), (-1.0, 9.656e-07, -1.0), (-1.0, 9.656e-07, 1.0), (-0.9808, 0.1951, -1.0), (-0.9808, 0.1951, 1.0), (-0.9239, 0.3827, -1.0), (-0.9239, 0.3827, 1.0), (-0.8315, 0.5556, -1.0), (-0.8315, 0.5556, 1.0), (-0.7071, 0.7071, -1.0), (-0.7071, 0.7071, 1.0), (-0.5556, 0.8315, -1.0), (-0.5556, 0.8315, 1.0), (-0.3827, 0.9239, -1.0), (-0.3827, 0.9239, 1.0), (-0.1951, 0.9808, -1.0), (-0.1951, 0.9808, 1.0)], [], [(0, 1, 3, 2), (2, 3, 5, 4), (4, 5, 7, 6), (6, 7, 9, 8), (8, 9, 11, 10), (10, 11, 13, 12), (12, 13, 15, 14), (14, 15, 17, 16), (16, 17, 19, 18), (18, 19, 21, 20), (20, 21, 23, 22), (22, 23, 25, 24), (24, 25, 27, 26), (26, 27, 29, 28), (28, 29, 31, 30), (30, 31, 33, 32), (32, 33, 35, 34), (34, 35, 37, 36), (36, 37, 39, 38), (38, 39, 41, 40), (40, 41, 43, 42), (42, 43, 45, 44), (44, 45, 47, 46), (46, 47, 49, 48), (48, 49, 51, 50), (50, 51, 53, 52), (52, 53, 55, 54), (54, 55, 57, 56), (56, 57, 59, 58), (58, 59, 61, 60), (3, 1, 63, 61, 59, 57, 55, 53, 51, 49, 47, 45, 43, 41, 39, 37, 35, 33, 31, 29, 27, 25, 23, 21, 19, 17, 15, 13, 11, 9, 7, 5), (60, 61, 63, 62), (62, 63, 1, 0), (0, 2, 4, 6, 8, 10, 12, 14, 16, 18, 20, 22, 24, 26, 28, 30, 32, 34, 36, 38, 40, 42, 44, 46, 48, 50, 52, 54, 56, 58, 60, 62)])
_uv = me_cylinder_002.uv_layers.new(name='UVMap')
_uv.uv.foreach_set('vector', [1.0, 0.5, 1.0, 1.0, 0.9688, 1.0, 0.9688, 0.5, 0.9688, 0.5, 0.9688, 1.0, 0.9375, 1.0, 0.9375, 0.5, 0.9375, 0.5, 0.9375, 1.0, 0.9062, 1.0, 0.9062, 0.5, 0.9062, 0.5, 0.9062, 1.0, 0.875, 1.0, 0.875, 0.5, 0.875, 0.5, 0.875, 1.0, 0.8438, 1.0, 0.8438, 0.5, 0.8438, 0.5, 0.8438, 1.0, 0.8125, 1.0, 0.8125, 0.5, 0.8125, 0.5, 0.8125, 1.0, 0.7812, 1.0, 0.7812, 0.5, 0.7812, 0.5, 0.7812, 1.0, 0.75, 1.0, 0.75, 0.5, 0.75, 0.5, 0.75, 1.0, 0.7188, 1.0, 0.7188, 0.5, 0.7188, 0.5, 0.7188, 1.0, 0.6875, 1.0, 0.6875, 0.5, 0.6875, 0.5, 0.6875, 1.0, 0.6562, 1.0, 0.6562, 0.5, 0.6562, 0.5, 0.6562, 1.0, 0.625, 1.0, 0.625, 0.5, 0.625, 0.5, 0.625, 1.0, 0.5938, 1.0, 0.5938, 0.5, 0.5938, 0.5, 0.5938, 1.0, 0.5625, 1.0, 0.5625, 0.5, 0.5625, 0.5, 0.5625, 1.0, 0.5312, 1.0, 0.5312, 0.5, 0.5312, 0.5, 0.5312, 1.0, 0.5, 1.0, 0.5, 0.5, 0.5, 0.5, 0.5, 1.0, 0.4688, 1.0, 0.4688, 0.5, 0.4688, 0.5, 0.4688, 1.0, 0.4375, 1.0, 0.4375, 0.5, 0.4375, 0.5, 0.4375, 1.0, 0.4062, 1.0, 0.4062, 0.5, 0.4062, 0.5, 0.4062, 1.0, 0.375, 1.0, 0.375, 0.5, 0.375, 0.5, 0.375, 1.0, 0.3438, 1.0, 0.3438, 0.5, 0.3438, 0.5, 0.3438, 1.0, 0.3125, 1.0, 0.3125, 0.5, 0.3125, 0.5, 0.3125, 1.0, 0.2812, 1.0, 0.2812, 0.5, 0.2812, 0.5, 0.2812, 1.0, 0.25, 1.0, 0.25, 0.5, 0.25, 0.5, 0.25, 1.0, 0.2188, 1.0, 0.2188, 0.5, 0.2188, 0.5, 0.2188, 1.0, 0.1875, 1.0, 0.1875, 0.5, 0.1875, 0.5, 0.1875, 1.0, 0.1562, 1.0, 0.1562, 0.5, 0.1562, 0.5, 0.1562, 1.0, 0.125, 1.0, 0.125, 0.5, 0.125, 0.5, 0.125, 1.0, 0.09375, 1.0, 0.09375, 0.5, 0.09375, 0.5, 0.09375, 1.0, 0.0625, 1.0, 0.0625, 0.5, 0.2968, 0.4854, 0.25, 0.49, 0.2032, 0.4854, 0.1582, 0.4717, 0.1167, 0.4496, 0.08029, 0.4197, 0.05045, 0.3833, 0.02827, 0.3418, 0.01461, 0.2968, 0.01, 0.25, 0.01461, 0.2032, 0.02827, 0.1582, 0.05045, 0.1167, 0.08029, 0.08029, 0.1167, 0.05045, 0.1582, 0.02827, 0.2032, 0.01461, 0.25, 0.01, 0.2968, 0.01461, 0.3418, 0.02827, 0.3833, 0.05045, 0.4197, 0.08029, 0.4496, 0.1167, 0.4717, 0.1582, 0.4854, 0.2032, 0.49, 0.25, 0.4854, 0.2968, 0.4717, 0.3418, 0.4496, 0.3833, 0.4197, 0.4197, 0.3833, 0.4496, 0.3418, 0.4717, 0.0625, 0.5, 0.0625, 1.0, 0.03125, 1.0, 0.03125, 0.5, 0.03125, 0.5, 0.03125, 1.0, 0.0, 1.0, 0.0, 0.5, 0.75, 0.49, 0.7968, 0.4854, 0.8418, 0.4717, 0.8833, 0.4496, 0.9197, 0.4197, 0.9496, 0.3833, 0.9717, 0.3418, 0.9854, 0.2968, 0.99, 0.25, 0.9854, 0.2032, 0.9717, 0.1582, 0.9496, 0.1167, 0.9197, 0.08029, 0.8833, 0.05045, 0.8418, 0.02827, 0.7968, 0.01461, 0.75, 0.01, 0.7032, 0.01461, 0.6582, 0.02827, 0.6167, 0.05045, 0.5803, 0.08029, 0.5504, 0.1167, 0.5283, 0.1582, 0.5146, 0.2032, 0.51, 0.25, 0.5146, 0.2968, 0.5283, 0.3418, 0.5504, 0.3833, 0.5803, 0.4197, 0.6167, 0.4496, 0.6582, 0.4717, 0.7032, 0.4854])
me_cylinder_002.use_remesh_fix_poles = True
me_cylinder_002.use_remesh_preserve_attributes = False
me_cylinder_002.use_mirror_vertex_groups = False
me_cylinder_002.update()
me_cube_002 = bpy.data.meshes.new('Cube.002')
me_cube_002.from_pydata([(1.0, 2.02, 0.0016), (1.0, 0.01967, 0.0016), (-1.0, 2.02, 0.0016), (-1.0, 0.01967, 0.0016), (0.9051, 0.2285, 0.0016), (-0.9051, 0.2285, 0.0016), (0.9051, 1.8, 0.0016), (-0.9051, 1.8, 0.0016), (0.9051, 0.2285, -1.317), (-0.9051, 0.2285, -1.317), (0.9051, 1.8, -1.317), (-0.9051, 1.8, -1.317), (-0.9409, 0.01967, 0.0016), (-0.9409, 2.02, 0.0016), (-0.8516, 0.2285, 0.0016), (-0.8516, 1.8, 0.0016), (-0.8516, 0.2285, -1.317), (-0.8516, 1.8, -1.317), (0.9308, 2.02, 0.0016), (0.8425, 1.8, 0.0016), (0.8425, 1.8, -1.317), (0.9308, 0.01967, 0.0016), (0.8425, 0.2285, 0.0016), (0.8425, 0.2285, -1.317), (1.0, 1.908, 0.0016), (-1.0, 1.908, 0.0016), (0.9051, 1.712, 0.0016), (-0.9051, 1.712, 0.0016), (0.9051, 1.712, -1.317), (-0.9051, 1.712, -1.317), (-0.9409, 1.908, -1.525), (0.9308, 1.908, -1.525), (1.0, 0.1618, 0.0016), (0.9051, 0.3402, 0.0016), (0.9051, 0.3402, -1.317), (-0.9409, 0.1618, -1.525), (0.9308, 0.1618, -1.525), (-1.0, 0.1618, 0.0016), (-0.9051, 0.3402, 0.0016), (-0.9051, 0.3402, -1.317), (-0.9409, 2.02, -1.427), (-0.9409, 0.01967, -1.427), (0.9308, 0.01967, -1.427), (0.9308, 2.02, -1.427), (1.0, 1.908, -1.427), (-1.0, 1.908, -1.427), (-1.0, 0.1618, -1.427), (1.0, 0.1618, -1.427), (0.03515, 0.01967, 0.0016), (0.03181, 0.2285, 0.0016), (0.03181, 0.2285, -1.317), (0.03515, 2.02, 0.0016), (0.03181, 1.8, 0.0016), (0.03181, 1.8, -1.317), (0.03515, 1.908, -1.525), (0.03515, 0.1618, -1.525), (0.03515, 2.02, -1.427), (0.03515, 0.01967, -1.427), (-0.03118, 0.01967, 0.0016), (-0.02822, 0.2285, 0.0016), (-0.02822, 0.2285, -1.317), (-0.03118, 1.908, -1.525), (-0.03118, 0.1618, -1.525), (-0.03118, 0.01967, -1.427), (-0.03118, 2.02, 0.0016), (-0.02822, 1.8, 0.0016), (-0.02822, 1.8, -1.317), (-0.03118, 2.02, -1.427), (-1.021, 0.1618, -1.547), (-1.018, 0.00214, -1.543), (-0.9409, 2.041, -1.547), (-1.018, 2.037, -1.543), (1.021, 2.041, -1.427), (1.018, 2.037, -1.543), (-1.021, -0.001798, -1.427), (-1.021, -0.001799, 0.0016), (1.021, -0.001798, -1.427), (1.018, 0.00214, -1.543), (-1.021, 2.041, -1.427), (-0.9409, -0.01069, 0.0016), (1.03, 0.1618, 0.0016), (1.021, -0.001799, 0.0016), (0.9308, -0.001798, -1.547), (-1.03, 1.908, 0.0016), (-1.021, 2.041, 0.0016), (0.9308, 2.05, 0.0016), (1.021, 2.041, 0.0016), (1.021, 1.908, -1.547), (-0.8516, 0.2285, -1.287), (-0.9051, 0.2285, -1.287), (0.9051, 0.3402, -1.287), (0.9051, 0.2285, -1.287), (-0.9051, 1.712, -1.287), (-0.9051, 1.8, -1.287), (0.8425, 1.8, -1.287), (0.9051, 1.8, -1.287), (-0.03118, 2.041, -1.547), (-0.9409, -0.001798, -1.547), (-0.9409, 2.05, 0.0016), (-0.02822, 0.2285, -1.287), (-0.8516, 1.8, -1.287), (-0.8516, 0.3402, -1.287), (-0.9409, 2.05, -1.427), (-0.9409, 0.1618, -1.555), (-0.9409, -0.01069, -1.427), (0.03515, -0.001798, -1.547), (0.03181, 1.8, -1.287), (0.9308, 2.041, -1.547), (0.9308, -0.01069, 0.0016), (0.8425, 0.2285, -1.287), (0.9308, -0.01069, -1.427), (0.8425, 0.3402, -1.287), (0.9308, 2.05, -1.427), (0.9308, 0.1618, -1.555), (-1.021, 1.908, -1.547), (1.03, 1.908, 0.0016), (1.021, 0.1618, -1.547), (0.9051, 1.712, -1.287), (-0.9051, 0.3402, -1.287), (-0.8516, 1.712, -1.287), (-0.9409, 1.908, -1.555), (0.8425, 1.712, -1.287), (0.9308, 1.908, -1.555), (-0.03118, 1.908, -1.555), (0.03181, 1.712, -1.287), (1.03, 1.908, -1.427), (-1.03, 1.908, -1.427), (-1.03, 0.1618, 0.0016), (-1.03, 0.1618, -1.427), (-0.03118, 0.1618, -1.555), (0.03181, 0.3402, -1.287), (1.03, 0.1618, -1.427), (0.03515, 2.05, -1.427), (-0.03118, -0.01069, -1.427), (0.03515, 2.041, -1.547), (0.03181, 0.2285, -1.287), (-0.03118, -0.001798, -1.547), (-0.03118, 2.05, 0.0016), (0.03515, 2.05, 0.0016), (-0.02822, 1.8, -1.287), (0.03515, 1.908, -1.555), (-0.02822, 1.712, -1.287), (0.03515, 0.1618, -1.555), (-0.02822, 0.3402, -1.287), (-0.03118, 2.05, -1.427), (0.03515, -0.01069, -1.427), (0.03515, -0.01069, 0.0016), (-0.03118, -0.01069, 0.0016), (-0.9409, 2.02, -0.1098), (-0.9409, 0.01967, -0.1098), (0.9308, 0.01967, -0.1098), (0.9308, 2.02, -0.1098), (1.0, 1.908, -0.1098), (-1.0, 1.908, -0.1098), (-1.0, 0.1618, -0.1098), (1.0, 0.1618, -0.1098), (0.03515, 2.02, -0.1098), (0.03515, 0.01967, -0.1098), (-0.03118, 2.02, -0.1098), (-0.03118, 0.01967, -0.1098), (-1.021, -0.001799, -0.1098), (1.021, 2.041, -0.1098), (1.021, -0.001799, -0.1098), (-1.021, 2.041, -0.1098), (-0.9409, 2.05, -0.1098), (-0.9409, -0.01069, -0.1098), (0.9308, -0.01069, -0.1098), (0.9308, 2.05, -0.1098), (1.03, 1.908, -0.1098), (-1.03, 1.908, -0.1098), (-1.03, 0.1618, -0.1098), (1.03, 0.1618, -0.1098), (0.03515, 2.05, -0.1098), (0.03515, -0.01069, -0.1098), (-0.03118, 2.05, -0.1098), (-0.03118, -0.01069, -0.1098), (-0.03118, -0.006294, 0.0016), (-0.9409, -0.006294, 0.0016), (0.03515, 2.046, 0.0016), (0.9308, 2.046, 0.0016), (-1.026, 0.1618, 0.0016), (-1.026, 1.908, 0.0016), (1.026, 1.908, 0.0016), (1.026, 0.1618, 0.0016), (0.9308, -0.006294, 0.0016), (0.03515, -0.006294, 0.0016), (-0.9409, 2.046, 0.0016), (-0.03118, 2.046, 0.0016), (-0.9409, 2.046, -0.1098), (-0.9409, -0.006294, -0.1098), (0.9308, -0.006294, -0.1098), (0.9308, 2.046, -0.1098), (1.026, 1.908, -0.1098), (-1.026, 1.908, -0.1098), (-1.026, 0.1618, -0.1098), (1.026, 0.1618, -0.1098), (0.03515, 2.046, -0.1098), (0.03515, -0.006294, -0.1098), (-0.03118, 2.046, -0.1098), (-0.03118, -0.006294, -0.1098)], [], [(21, 1, 4, 22), (156, 56, 132, 172), (10, 20, 94, 95), (1, 21, 108, 81), (15, 7, 11, 17), (37, 3, 5, 38), (24, 0, 6, 26), (13, 2, 7, 15), (11, 29, 92, 93), (26, 6, 10, 28), (38, 5, 9, 39), (22, 4, 8, 23), (5, 14, 16, 9), (62, 61, 123, 129), (64, 13, 15, 65), (65, 15, 17, 66), (63, 41, 104, 133), (8, 34, 90, 91), (37, 25, 181, 180), (3, 12, 14, 5), (20, 53, 106, 94), (6, 19, 20, 10), (0, 18, 19, 6), (35, 62, 129, 103), (49, 22, 23, 50), (156, 51, 178, 196), (9, 16, 88, 89), (48, 21, 22, 49), (61, 30, 120, 123), (56, 43, 112, 132), (54, 55, 142, 140), (158, 64, 137, 174), (7, 27, 29, 11), (33, 26, 28, 34), (46, 45, 126, 128), (32, 24, 26, 33), (2, 25, 27, 7), (39, 9, 89, 118), (40, 67, 144, 102), (148, 13, 186, 188), (44, 47, 131, 125), (1, 32, 33, 4), (4, 33, 34, 8), (54, 31, 36, 55), (29, 39, 118, 92), (155, 32, 80, 171), (42, 57, 145, 110), (27, 38, 39, 29), (28, 10, 95, 117), (25, 37, 38, 27), (24, 32, 183, 182), (3, 37, 127, 75), (154, 46, 128, 170), (66, 17, 100, 139), (36, 31, 122, 113), (153, 25, 83, 169), (152, 44, 125, 168), (55, 36, 113, 142), (30, 35, 103, 120), (151, 18, 85, 167), (18, 0, 86, 85), (150, 42, 110, 166), (25, 2, 84, 83), (31, 54, 140, 122), (17, 11, 93, 100), (0, 24, 115, 86), (34, 28, 117, 90), (149, 12, 79, 165), (53, 66, 139, 106), (16, 60, 99, 88), (58, 48, 49, 59), (148, 40, 102, 164), (32, 1, 81, 80), (59, 49, 50, 60), (32, 155, 195, 183), (19, 52, 53, 20), (18, 51, 52, 19), (64, 51, 138, 137), (14, 59, 60, 16), (153, 154, 194, 193), (12, 3, 75, 79), (12, 58, 59, 14), (60, 50, 135, 99), (30, 61, 62, 35), (2, 13, 98, 84), (50, 23, 109, 135), (48, 58, 147, 146), (159, 63, 133, 175), (157, 48, 146, 173), (52, 65, 66, 53), (51, 64, 65, 52), (23, 8, 91, 109), (165, 79, 75, 160), (169, 83, 84, 163), (113, 116, 77, 82), (171, 80, 81, 162), (167, 85, 86, 161), (101, 118, 89, 88), (143, 101, 88, 99), (163, 84, 98, 164), (68, 103, 97, 69), (162, 81, 108, 166), (90, 111, 109, 91), (142, 113, 82, 105), (134, 107, 122, 140), (95, 94, 121, 117), (71, 70, 120, 114), (139, 100, 119, 141), (100, 93, 92, 119), (161, 86, 115, 168), (107, 73, 87, 122), (160, 75, 127, 170), (117, 121, 111, 90), (114, 120, 103, 68), (141, 119, 101, 143), (119, 92, 118, 101), (122, 87, 116, 113), (87, 125, 131, 116), (69, 74, 128, 68), (68, 128, 126, 114), (73, 72, 125, 87), (134, 132, 112, 107), (77, 76, 110, 82), (136, 133, 104, 97), (71, 78, 102, 70), (107, 112, 72, 73), (116, 131, 76, 77), (114, 126, 78, 71), (97, 104, 74, 69), (82, 110, 145, 105), (96, 144, 132, 134), (121, 124, 130, 111), (123, 140, 142, 129), (94, 106, 124, 121), (96, 134, 140, 123), (129, 142, 105, 136), (174, 137, 138, 172), (111, 130, 135, 109), (103, 129, 136, 97), (70, 96, 123, 120), (70, 102, 144, 96), (105, 145, 133, 136), (124, 141, 143, 130), (106, 139, 141, 124), (173, 146, 147, 175), (130, 143, 99, 135), (145, 173, 175, 133), (144, 174, 172, 132), (74, 160, 170, 128), (72, 161, 168, 125), (76, 162, 166, 110), (78, 163, 164, 102), (112, 167, 161, 72), (131, 171, 162, 76), (126, 169, 163, 78), (104, 165, 160, 74), (57, 157, 173, 145), (58, 159, 175, 147), (40, 148, 158, 67), (42, 150, 157, 57), (13, 148, 164, 98), (41, 149, 165, 104), (21, 150, 166, 108), (43, 151, 167, 112), (24, 152, 168, 115), (45, 153, 169, 126), (37, 154, 170, 127), (44, 152, 155, 47), (47, 155, 171, 131), (46, 154, 153, 45), (67, 158, 174, 144), (56, 156, 151, 43), (63, 159, 149, 41), (51, 156, 172, 138), (199, 176, 177, 189), (196, 178, 179, 191), (194, 180, 181, 193), (192, 182, 183, 195), (190, 184, 185, 197), (188, 186, 187, 198), (12, 149, 189, 177), (151, 156, 196, 191), (13, 64, 187, 186), (48, 157, 197, 185), (58, 12, 177, 176), (150, 21, 184, 190), (149, 159, 199, 189), (64, 158, 198, 187), (158, 148, 188, 198), (18, 151, 191, 179), (21, 48, 185, 184), (159, 58, 176, 199), (157, 150, 190, 197), (152, 24, 182, 192), (51, 18, 179, 178), (155, 152, 192, 195), (25, 153, 193, 181), (154, 37, 180, 194)])
_uv = me_cube_002.uv_layers.new(name='UVMap')
_uv.uv.foreach_set('vector', [0.625, 0.7586, 0.625, 0.75, 0.625, 0.75, 0.625, 0.7586, 0.6087, 0.3794, 0.4159, 0.3794, 0.4159, 0.3794, 0.6087, 0.3794, 0.625, 0.5, 0.625, 0.4914, 0.625, 0.4914, 0.625, 0.5, 0.625, 0.75, 0.625, 0.7586, 0.625, 0.7586, 0.625, 0.75, 0.625, 0.2574, 0.625, 0.25, 0.625, 0.25, 0.625, 0.2574, 0.625, 0.01777, 0.625, 0.0, 0.625, 0.0, 0.625, 0.01777, 0.625, 0.514, 0.625, 0.5, 0.625, 0.5, 0.625, 0.514, 0.625, 0.2574, 0.625, 0.25, 0.625, 0.25, 0.625, 0.2574, 0.625, 0.25, 0.625, 0.236, 0.625, 0.236, 0.625, 0.25, 0.625, 0.514, 0.625, 0.5, 0.625, 0.5, 0.625, 0.514, 0.625, 0.01777, 0.625, 0.0, 0.625, 0.0, 0.625, 0.01777, 0.625, 0.7586, 0.625, 0.75, 0.625, 0.75, 0.625, 0.7586, 0.625, 1.0, 0.625, 0.9926, 0.625, 0.9926, 0.625, 1.0, 0.2461, 0.7322, 0.2461, 0.514, 0.2461, 0.514, 0.2461, 0.7322, 0.625, 0.3711, 0.625, 0.2574, 0.625, 0.2574, 0.625, 0.3711, 0.625, 0.3711, 0.625, 0.2574, 0.625, 0.2574, 0.625, 0.3711, 0.4159, 0.8789, 0.4159, 0.9926, 0.4159, 0.9926, 0.4159, 0.8789, 0.625, 0.75, 0.625, 0.7322, 0.625, 0.7322, 0.625, 0.75, 0.625, 0.01777, 0.625, 0.236, 0.625, 0.236, 0.625, 0.01777, 0.625, 1.0, 0.625, 0.9926, 0.625, 0.9926, 0.625, 1.0, 0.625, 0.4914, 0.625, 0.3794, 0.625, 0.3794, 0.625, 0.4914, 0.625, 0.5, 0.625, 0.4914, 0.625, 0.4914, 0.625, 0.5, 0.625, 0.5, 0.625, 0.4914, 0.625, 0.4914, 0.625, 0.5, 0.1324, 0.7322, 0.2461, 0.7322, 0.2461, 0.7322, 0.1324, 0.7322, 0.625, 0.8706, 0.625, 0.7586, 0.625, 0.7586, 0.625, 0.8706, 0.6087, 0.3794, 0.625, 0.3794, 0.625, 0.3794, 0.6087, 0.3794, 0.625, 1.0, 0.625, 0.9926, 0.625, 0.9926, 0.625, 1.0, 0.625, 0.8706, 0.625, 0.7586, 0.625, 0.7586, 0.625, 0.8706, 0.2461, 0.514, 0.1324, 0.514, 0.1324, 0.514, 0.2461, 0.514, 0.4159, 0.3794, 0.4159, 0.4914, 0.4159, 0.4914, 0.4159, 0.3794, 0.2544, 0.514, 0.2544, 0.7322, 0.2544, 0.7322, 0.2544, 0.514, 0.6087, 0.3711, 0.625, 0.3711, 0.625, 0.3711, 0.6087, 0.3711, 0.625, 0.25, 0.625, 0.236, 0.625, 0.236, 0.625, 0.25, 0.625, 0.7322, 0.625, 0.514, 0.625, 0.514, 0.625, 0.7322, 0.4159, 0.01777, 0.4159, 0.236, 0.4159, 0.236, 0.4159, 0.01777, 0.625, 0.7322, 0.625, 0.514, 0.625, 0.514, 0.625, 0.7322, 0.625, 0.25, 0.625, 0.236, 0.625, 0.236, 0.625, 0.25, 0.625, 0.01777, 0.625, 0.0, 0.625, 0.0, 0.625, 0.01777, 0.4159, 0.2574, 0.4159, 0.3711, 0.4159, 0.3711, 0.4159, 0.2574, 0.6087, 0.2574, 0.625, 0.2574, 0.625, 0.2574, 0.6087, 0.2574, 0.4159, 0.514, 0.4159, 0.7322, 0.4159, 0.7322, 0.4159, 0.514, 0.625, 0.75, 0.625, 0.7322, 0.625, 0.7322, 0.625, 0.75, 0.625, 0.75, 0.625, 0.7322, 0.625, 0.7322, 0.625, 0.75, 0.2544, 0.514, 0.3664, 0.514, 0.3664, 0.7322, 0.2544, 0.7322, 0.625, 0.236, 0.625, 0.01777, 0.625, 0.01777, 0.625, 0.236, 0.6087, 0.7322, 0.625, 0.7322, 0.625, 0.7322, 0.6087, 0.7322, 0.4159, 0.7586, 0.4159, 0.8706, 0.4159, 0.8706, 0.4159, 0.7586, 0.625, 0.236, 0.625, 0.01777, 0.625, 0.01777, 0.625, 0.236, 0.625, 0.514, 0.625, 0.5, 0.625, 0.5, 0.625, 0.514, 0.625, 0.236, 0.625, 0.01777, 0.625, 0.01777, 0.625, 0.236, 0.625, 0.514, 0.625, 0.7322, 0.625, 0.7322, 0.625, 0.514, 0.625, 0.0, 0.625, 0.01777, 0.625, 0.01777, 0.625, 0.0, 0.6087, 0.01777, 0.4159, 0.01777, 0.4159, 0.01777, 0.6087, 0.01777, 0.625, 0.3711, 0.625, 0.2574, 0.625, 0.2574, 0.625, 0.3711, 0.3664, 0.7322, 0.3664, 0.514, 0.3664, 0.514, 0.3664, 0.7322, 0.6087, 0.236, 0.625, 0.236, 0.625, 0.236, 0.6087, 0.236, 0.6087, 0.514, 0.4159, 0.514, 0.4159, 0.514, 0.6087, 0.514, 0.2544, 0.7322, 0.3664, 0.7322, 0.3664, 0.7322, 0.2544, 0.7322, 0.1324, 0.514, 0.1324, 0.7322, 0.1324, 0.7322, 0.1324, 0.514, 0.6087, 0.4914, 0.625, 0.4914, 0.625, 0.4914, 0.6087, 0.4914, 0.625, 0.4914, 0.625, 0.5, 0.625, 0.5, 0.625, 0.4914, 0.6087, 0.7586, 0.4159, 0.7586, 0.4159, 0.7586, 0.6087, 0.7586, 0.625, 0.236, 0.625, 0.25, 0.625, 0.25, 0.625, 0.236, 0.3664, 0.514, 0.2544, 0.514, 0.2544, 0.514, 0.3664, 0.514, 0.625, 0.2574, 0.625, 0.25, 0.625, 0.25, 0.625, 0.2574, 0.625, 0.5, 0.625, 0.514, 0.625, 0.514, 0.625, 0.5, 0.625, 0.7322, 0.625, 0.514, 0.625, 0.514, 0.625, 0.7322, 0.6087, 0.9926, 0.625, 0.9926, 0.625, 0.9926, 0.6087, 0.9926, 0.625, 0.3794, 0.625, 0.3711, 0.625, 0.3711, 0.625, 0.3794, 0.625, 0.9926, 0.625, 0.8789, 0.625, 0.8789, 0.625, 0.9926, 0.625, 0.8789, 0.625, 0.8706, 0.625, 0.8706, 0.625, 0.8789, 0.6087, 0.2574, 0.4159, 0.2574, 0.4159, 0.2574, 0.6087, 0.2574, 0.625, 0.7322, 0.625, 0.75, 0.625, 0.75, 0.625, 0.7322, 0.625, 0.8789, 0.625, 0.8706, 0.625, 0.8706, 0.625, 0.8789, 0.625, 0.7322, 0.6087, 0.7322, 0.6087, 0.7322, 0.625, 0.7322, 0.625, 0.4914, 0.625, 0.3794, 0.625, 0.3794, 0.625, 0.4914, 0.625, 0.4914, 0.625, 0.3794, 0.625, 0.3794, 0.625, 0.4914, 0.625, 0.3711, 0.625, 0.3794, 0.625, 0.3794, 0.625, 0.3711, 0.625, 0.9926, 0.625, 0.8789, 0.625, 0.8789, 0.625, 0.9926, 0.6087, 0.236, 0.6087, 0.01777, 0.6087, 0.01777, 0.6087, 0.236, 0.625, 0.9926, 0.625, 1.0, 0.625, 1.0, 0.625, 0.9926, 0.625, 0.9926, 0.625, 0.8789, 0.625, 0.8789, 0.625, 0.9926, 0.625, 0.8789, 0.625, 0.8706, 0.625, 0.8706, 0.625, 0.8789, 0.1324, 0.514, 0.2461, 0.514, 0.2461, 0.7322, 0.1324, 0.7322, 0.625, 0.25, 0.625, 0.2574, 0.625, 0.2574, 0.625, 0.25, 0.625, 0.8706, 0.625, 0.7586, 0.625, 0.7586, 0.625, 0.8706, 0.625, 0.8706, 0.625, 0.8789, 0.625, 0.8789, 0.625, 0.8706, 0.6087, 0.8789, 0.4159, 0.8789, 0.4159, 0.8789, 0.6087, 0.8789, 0.6087, 0.8706, 0.625, 0.8706, 0.625, 0.8706, 0.6087, 0.8706, 0.625, 0.3794, 0.625, 0.3711, 0.625, 0.3711, 0.625, 0.3794, 0.625, 0.3794, 0.625, 0.3711, 0.625, 0.3711, 0.625, 0.3794, 0.625, 0.7586, 0.625, 0.75, 0.625, 0.75, 0.625, 0.7586, 0.6087, 0.9926, 0.625, 0.9926, 0.625, 1.0, 0.6087, 1.0, 0.6087, 0.236, 0.625, 0.236, 0.625, 0.25, 0.6087, 0.25, 0.3664, 0.7322, 0.375, 0.7322, 0.375, 0.75, 0.3664, 0.75, 0.6087, 0.7322, 0.625, 0.7322, 0.625, 0.75, 0.6087, 0.75, 0.6087, 0.4914, 0.625, 0.4914, 0.625, 0.5, 0.6087, 0.5, 0.8676, 0.7322, 0.875, 0.7322, 0.875, 0.75, 0.8676, 0.75, 0.7539, 0.7322, 0.8676, 0.7322, 0.8676, 0.75, 0.7539, 0.75, 0.6087, 0.25, 0.625, 0.25, 0.625, 0.2574, 0.6087, 0.2574, 0.125, 0.7322, 0.1324, 0.7322, 0.1324, 0.75, 0.125, 0.75, 0.6087, 0.75, 0.625, 0.75, 0.625, 0.7586, 0.6087, 0.7586, 0.625, 0.7322, 0.6336, 0.7322, 0.6336, 0.75, 0.625, 0.75, 0.2544, 0.7322, 0.3664, 0.7322, 0.3664, 0.75, 0.2544, 0.75, 0.2544, 0.5, 0.3664, 0.5, 0.3664, 0.514, 0.2544, 0.514, 0.625, 0.5, 0.6336, 0.5, 0.6336, 0.514, 0.625, 0.514, 0.125, 0.5, 0.1324, 0.5, 0.1324, 0.514, 0.125, 0.514, 0.7539, 0.5, 0.8676, 0.5, 0.8676, 0.514, 0.7539, 0.514, 0.8676, 0.5, 0.875, 0.5, 0.875, 0.514, 0.8676, 0.514, 0.6087, 0.5, 0.625, 0.5, 0.625, 0.514, 0.6087, 0.514, 0.3664, 0.5, 0.375, 0.5, 0.375, 0.514, 0.3664, 0.514, 0.6087, 0.0, 0.625, 0.0, 0.625, 0.01777, 0.6087, 0.01777, 0.625, 0.514, 0.6336, 0.514, 0.6336, 0.7322, 0.625, 0.7322, 0.125, 0.514, 0.1324, 0.514, 0.1324, 0.7322, 0.125, 0.7322, 0.7539, 0.514, 0.8676, 0.514, 0.8676, 0.7322, 0.7539, 0.7322, 0.8676, 0.514, 0.875, 0.514, 0.875, 0.7322, 0.8676, 0.7322, 0.3664, 0.514, 0.375, 0.514, 0.375, 0.7322, 0.3664, 0.7322, 0.375, 0.514, 0.4159, 0.514, 0.4159, 0.7322, 0.375, 0.7322, 0.375, 0.0, 0.4159, 0.0, 0.4159, 0.01777, 0.375, 0.01777, 0.375, 0.01777, 0.4159, 0.01777, 0.4159, 0.236, 0.375, 0.236, 0.375, 0.5, 0.4159, 0.5, 0.4159, 0.514, 0.375, 0.514, 0.375, 0.3794, 0.4159, 0.3794, 0.4159, 0.4914, 0.375, 0.4914, 0.375, 0.75, 0.4159, 0.75, 0.4159, 0.7586, 0.375, 0.7586, 0.375, 0.8789, 0.4159, 0.8789, 0.4159, 0.9926, 0.375, 0.9926, 0.375, 0.25, 0.4159, 0.25, 0.4159, 0.2574, 0.375, 0.2574, 0.375, 0.4914, 0.4159, 0.4914, 0.4159, 0.5, 0.375, 0.5, 0.375, 0.7322, 0.4159, 0.7322, 0.4159, 0.75, 0.375, 0.75, 0.375, 0.236, 0.4159, 0.236, 0.4159, 0.25, 0.375, 0.25, 0.375, 0.9926, 0.4159, 0.9926, 0.4159, 1.0, 0.375, 1.0, 0.375, 0.7586, 0.4159, 0.7586, 0.4159, 0.8706, 0.375, 0.8706, 0.375, 0.3711, 0.4159, 0.3711, 0.4159, 0.3794, 0.375, 0.3794, 0.6336, 0.514, 0.7456, 0.514, 0.7456, 0.7322, 0.6336, 0.7322, 0.2461, 0.514, 0.2544, 0.514, 0.2544, 0.7322, 0.2461, 0.7322, 0.6336, 0.5, 0.7456, 0.5, 0.7456, 0.514, 0.6336, 0.514, 0.2461, 0.5, 0.2544, 0.5, 0.2544, 0.514, 0.2461, 0.514, 0.2461, 0.7322, 0.2544, 0.7322, 0.2544, 0.75, 0.2461, 0.75, 0.6087, 0.3711, 0.625, 0.3711, 0.625, 0.3794, 0.6087, 0.3794, 0.6336, 0.7322, 0.7456, 0.7322, 0.7456, 0.75, 0.6336, 0.75, 0.1324, 0.7322, 0.2461, 0.7322, 0.2461, 0.75, 0.1324, 0.75, 0.1324, 0.5, 0.2461, 0.5, 0.2461, 0.514, 0.1324, 0.514, 0.375, 0.2574, 0.4159, 0.2574, 0.4159, 0.3711, 0.375, 0.3711, 0.375, 0.8706, 0.4159, 0.8706, 0.4159, 0.8789, 0.375, 0.8789, 0.7456, 0.514, 0.7539, 0.514, 0.7539, 0.7322, 0.7456, 0.7322, 0.7456, 0.5, 0.7539, 0.5, 0.7539, 0.514, 0.7456, 0.514, 0.6087, 0.8706, 0.625, 0.8706, 0.625, 0.8789, 0.6087, 0.8789, 0.7456, 0.7322, 0.7539, 0.7322, 0.7539, 0.75, 0.7456, 0.75, 0.4159, 0.8706, 0.6087, 0.8706, 0.6087, 0.8789, 0.4159, 0.8789, 0.4159, 0.3711, 0.6087, 0.3711, 0.6087, 0.3794, 0.4159, 0.3794, 0.4159, 0.0, 0.6087, 0.0, 0.6087, 0.01777, 0.4159, 0.01777, 0.4159, 0.5, 0.6087, 0.5, 0.6087, 0.514, 0.4159, 0.514, 0.4159, 0.75, 0.6087, 0.75, 0.6087, 0.7586, 0.4159, 0.7586, 0.4159, 0.25, 0.6087, 0.25, 0.6087, 0.2574, 0.4159, 0.2574, 0.4159, 0.4914, 0.6087, 0.4914, 0.6087, 0.5, 0.4159, 0.5, 0.4159, 0.7322, 0.6087, 0.7322, 0.6087, 0.75, 0.4159, 0.75, 0.4159, 0.236, 0.6087, 0.236, 0.6087, 0.25, 0.4159, 0.25, 0.4159, 0.9926, 0.6087, 0.9926, 0.6087, 1.0, 0.4159, 1.0, 0.4159, 0.8706, 0.6087, 0.8706, 0.6087, 0.8706, 0.4159, 0.8706, 0.625, 0.8789, 0.6087, 0.8789, 0.6087, 0.8789, 0.625, 0.8789, 0.4159, 0.2574, 0.6087, 0.2574, 0.6087, 0.3711, 0.4159, 0.3711, 0.4159, 0.7586, 0.6087, 0.7586, 0.6087, 0.8706, 0.4159, 0.8706, 0.625, 0.2574, 0.6087, 0.2574, 0.6087, 0.2574, 0.625, 0.2574, 0.4159, 0.9926, 0.6087, 0.9926, 0.6087, 0.9926, 0.4159, 0.9926, 0.625, 0.7586, 0.6087, 0.7586, 0.6087, 0.7586, 0.625, 0.7586, 0.4159, 0.4914, 0.6087, 0.4914, 0.6087, 0.4914, 0.4159, 0.4914, 0.625, 0.514, 0.6087, 0.514, 0.6087, 0.514, 0.625, 0.514, 0.4159, 0.236, 0.6087, 0.236, 0.6087, 0.236, 0.4159, 0.236, 0.625, 0.01777, 0.6087, 0.01777, 0.6087, 0.01777, 0.625, 0.01777, 0.4159, 0.514, 0.6087, 0.514, 0.6087, 0.7322, 0.4159, 0.7322, 0.4159, 0.7322, 0.6087, 0.7322, 0.6087, 0.7322, 0.4159, 0.7322, 0.4159, 0.01777, 0.6087, 0.01777, 0.6087, 0.236, 0.4159, 0.236, 0.4159, 0.3711, 0.6087, 0.3711, 0.6087, 0.3711, 0.4159, 0.3711, 0.4159, 0.3794, 0.6087, 0.3794, 0.6087, 0.4914, 0.4159, 0.4914, 0.4159, 0.8789, 0.6087, 0.8789, 0.6087, 0.9926, 0.4159, 0.9926, 0.625, 0.3794, 0.6087, 0.3794, 0.6087, 0.3794, 0.625, 0.3794, 0.6087, 0.8789, 0.625, 0.8789, 0.625, 0.9926, 0.6087, 0.9926, 0.6087, 0.3794, 0.625, 0.3794, 0.625, 0.4914, 0.6087, 0.4914, 0.6087, 0.01777, 0.625, 0.01777, 0.625, 0.236, 0.6087, 0.236, 0.6087, 0.514, 0.625, 0.514, 0.625, 0.7322, 0.6087, 0.7322, 0.6087, 0.7586, 0.625, 0.7586, 0.625, 0.8706, 0.6087, 0.8706, 0.6087, 0.2574, 0.625, 0.2574, 0.625, 0.3711, 0.6087, 0.3711, 0.625, 0.9926, 0.6087, 0.9926, 0.6087, 0.9926, 0.625, 0.9926, 0.6087, 0.4914, 0.6087, 0.3794, 0.6087, 0.3794, 0.6087, 0.4914, 0.625, 0.2574, 0.625, 0.3711, 0.625, 0.3711, 0.625, 0.2574, 0.625, 0.8706, 0.6087, 0.8706, 0.6087, 0.8706, 0.625, 0.8706, 0.625, 0.8789, 0.625, 0.9926, 0.625, 0.9926, 0.625, 0.8789, 0.6087, 0.7586, 0.625, 0.7586, 0.625, 0.7586, 0.6087, 0.7586, 0.6087, 0.9926, 0.6087, 0.8789, 0.6087, 0.8789, 0.6087, 0.9926, 0.625, 0.3711, 0.6087, 0.3711, 0.6087, 0.3711, 0.625, 0.3711, 0.6087, 0.3711, 0.6087, 0.2574, 0.6087, 0.2574, 0.6087, 0.3711, 0.625, 0.4914, 0.6087, 0.4914, 0.6087, 0.4914, 0.625, 0.4914, 0.625, 0.7586, 0.625, 0.8706, 0.625, 0.8706, 0.625, 0.7586, 0.6087, 0.8789, 0.625, 0.8789, 0.625, 0.8789, 0.6087, 0.8789, 0.6087, 0.8706, 0.6087, 0.7586, 0.6087, 0.7586, 0.6087, 0.8706, 0.6087, 0.514, 0.625, 0.514, 0.625, 0.514, 0.6087, 0.514, 0.625, 0.3794, 0.625, 0.4914, 0.625, 0.4914, 0.625, 0.3794, 0.6087, 0.7322, 0.6087, 0.514, 0.6087, 0.514, 0.6087, 0.7322, 0.625, 0.236, 0.6087, 0.236, 0.6087, 0.236, 0.625, 0.236, 0.6087, 0.01777, 0.625, 0.01777, 0.625, 0.01777, 0.6087, 0.01777])
me_cube_002.materials.append(mat_material)
me_cube_002.use_remesh_preserve_volume = False
me_cube_002.use_remesh_preserve_attributes = False
me_cube_002.use_mirror_vertex_groups = False
me_cube_002.update()

# ---- objects
ob_lid = bpy.data.objects.new('lid', me_cube_001)
ob_cylinder = bpy.data.objects.new('Cylinder', me_cylinder)
ob_cylinder_001 = bpy.data.objects.new('Cylinder.001', me_cylinder_001)
ob_cylinder_002 = bpy.data.objects.new('Cylinder.002', me_cylinder_002)
ob_lid_001 = bpy.data.objects.new('lid.001', me_cube_002)

# ---- transforms, parenting, visibility, modifiers, constraints
ob_lid.location = (2.343e-17, 1.02, 2.224)
ob_lid.rotation_euler = (3.142, -0.0, 0.0)
ob_lid.scale = (1.988, 1.029, 1.029)
ob_lid.lock_rotations_4d = False
ob_lid.empty_display_type = 'ARROWS'
ob_lid.lineart.crease_threshold = 0.0
ob_cylinder.location = (1.439, 1.021, 2.224)
ob_cylinder.rotation_euler = (-0.0, 1.571, 0.0)
ob_cylinder.scale = (-0.04809, -0.04809, -0.1524)
ob_cylinder.lineart.crease_threshold = 0.0
ob_cylinder_001.location = (-1.35, 1.021, 2.224)
ob_cylinder_001.rotation_euler = (-0.0, 1.571, 0.0)
ob_cylinder_001.scale = (-0.04809, -0.04809, -0.1524)
ob_cylinder_001.lineart.crease_threshold = 0.0
ob_cylinder_002.location = (0.0009968, 1.021, 2.224)
ob_cylinder_002.rotation_euler = (-0.0, 1.571, 0.0)
ob_cylinder_002.scale = (-0.04809, -0.04809, -0.1524)
ob_cylinder_002.lineart.crease_threshold = 0.0
ob_lid_001.location = (2.343e-17, 1.02, 1.561)
ob_lid_001.rotation_euler = (3.142, -0.0, 0.0)
ob_lid_001.scale = (1.932, 1.0, -1.0)
ob_lid_001.lock_rotations_4d = False
ob_lid_001.empty_display_type = 'ARROWS'
ob_lid_001.lineart.crease_threshold = 0.0

# ---- collection membership
col_collection.objects.link(ob_lid)
col_collection.objects.link(ob_cylinder)
col_collection.objects.link(ob_cylinder_001)
col_collection.objects.link(ob_cylinder_002)
col_collection.objects.link(ob_lid_001)

# ---- scene / render settings (as saved in the file)
scene.frame_start = 1; scene.frame_end = 250; scene.frame_set(1)
scene.render.engine = 'BLENDER_EEVEE_NEXT'
scene.cycles.use_denoising = False
scene.cycles.samples = 128
scene.cycles.sampling_pattern = 'TABULATED_SOBOL'
scene.cycles.use_adaptive_sampling = False
scene.cycles.use_light_tree = False
scene.view_settings.view_transform = 'Filmic'
bpy.context.view_layer.update()

# ---- added for rendering (the .blend has no active camera and no usable light): camera, sun
cam_auto = bpy.data.cameras.new('AutoCamera')
cam_auto.lens = 50.0
cam_auto.sensor_width = 36.0
cam_auto.clip_end = 1000.0
ob_auto_camera = bpy.data.objects.new('AutoCamera', cam_auto)
scene.collection.objects.link(ob_auto_camera)
ob_auto_camera.location = (5.03959, -6.05826, 5.47038)
ob_auto_camera.rotation_euler = (1.09748, -7.21219e-08, 0.694738)
scene.camera = ob_auto_camera
light_auto_sun = bpy.data.lights.new('AutoSun', 'SUN')
light_auto_sun.energy = 3.0
light_auto_sun.angle = 0.0523599
ob_auto_sun = bpy.data.objects.new('AutoSun', light_auto_sun)
scene.collection.objects.link(ob_auto_sun)
ob_auto_sun.rotation_euler = (0.872665, 0.174533, 0.523599)
bpy.context.view_layer.update()
